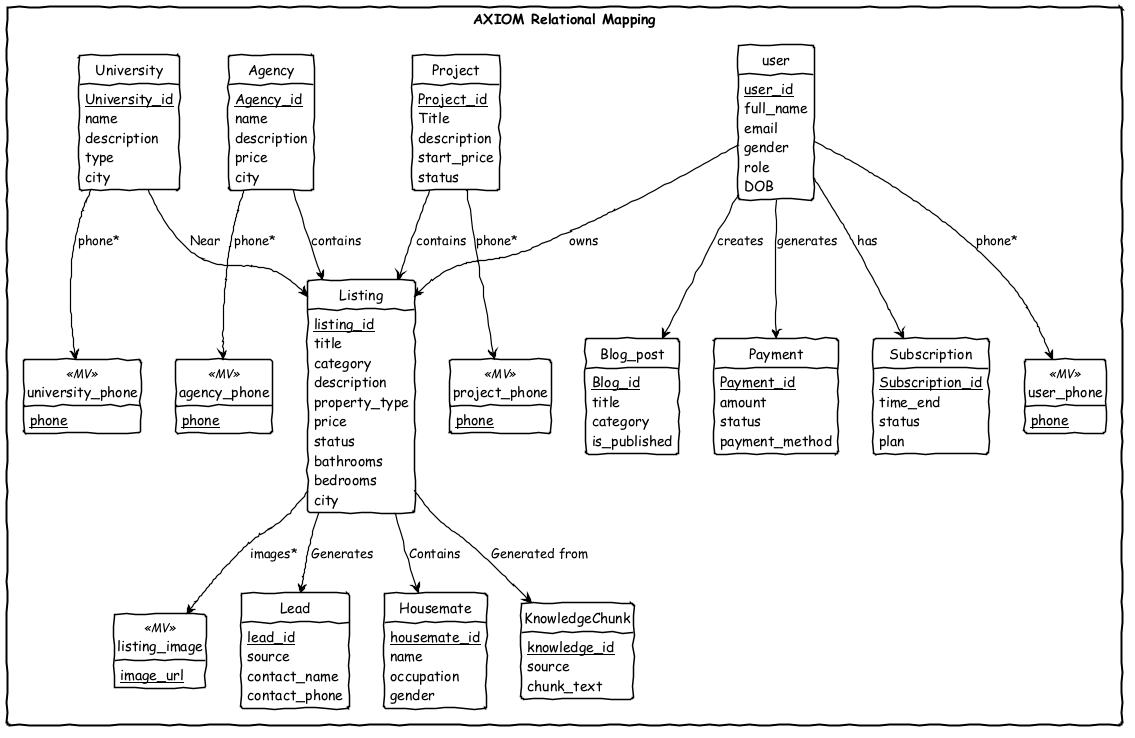

The diagram above was rendered by PlantUML. Its source (embedded in the PNG):
@startuml
!option handwritten true
skinparam monochrome true
skinparam backgroundColor #FFFFFF
skinparam shadowing false
skinparam defaultFontName "Comic Sans MS"
skinparam rectangle {
  BackgroundColor #FFFFFF
  BorderColor #000000
  FontColor #000000
  BorderThickness 2
}
skinparam class {
  BackgroundColor #FFFFFF
  BorderColor #000000
  FontColor #000000
  BorderThickness 1.5
}
skinparam classAttributeIconSize 0
skinparam ArrowColor #000000
skinparam ArrowThickness 1.2
hide circle
hide methods

rectangle "AXIOM Relational Mapping" {

  class user {
    <u>user_id</u>
    full_name
    email
    gender
    role
    DOB
  }

  class user_phone <<MV>> {
    <u>user_id (FK)</u>
    <u>phone</u>
  }

  class Blog_post {
    <u>Blog_id</u>
    title
    category
    is_published
    user_id (FK)
  }

  class Payment {
    <u>Payment_id</u>
    amount
    status
    payment_method
    user_id (FK)
  }

  class Subscription {
    <u>Subscription_id</u>
    time_end
    status
    plan
    user_id (FK)
  }

  class Listing {
    <u>listing_id</u>
    title
    category
    description
    property_type
    price
    status
    bathrooms
    bedrooms
    city
    owner_id (FK)
    project_id (FK)
    agency_id (FK)
    university_id (FK)
  }

  class listing_image <<MV>> {
    <u>listing_id (FK)</u>
    <u>image_url</u>
  }

  class Lead {
    <u>lead_id</u>
    source
    contact_name
    contact_phone
    listing_id (FK)
  }

  class Housemate {
    <u>housemate_id</u>
    name
    occupation
    gender
    listing_id (FK)
  }

  class KnowledgeChunk {
    <u>knowledge_id</u>
    source
    chunk_text
    listing_id (FK)
  }

  class Project {
    <u>Project_id</u>
    Title
    description
    start_price
    status
  }

  class project_phone <<MV>> {
    <u>Project_id (FK)</u>
    <u>phone</u>
  }

  class Agency {
    <u>Agency_id</u>
    name
    description
    price
    city
  }

  class agency_phone <<MV>> {
    <u>Agency_id (FK)</u>
    <u>phone</u>
  }

  class University {
    <u>University_id</u>
    name
    description
    type
    city
  }

  class university_phone <<MV>> {
    <u>University_id (FK)</u>
    <u>phone</u>
  }

}

' --- Relationships ---
user --> Blog_post       : creates
user --> Listing         : owns
user --> Subscription    : has
user --> Payment         : generates
user --> user_phone      : phone*

Listing --> Lead         : Generates
Listing --> Housemate    : Contains
Listing --> KnowledgeChunk : Generated from
Listing --> listing_image : images*

Project --> Listing      : contains
Project --> project_phone : phone*

Agency --> Listing       : contains
Agency --> agency_phone  : phone*

University --> Listing   : Near
University --> university_phone : phone*

@enduml